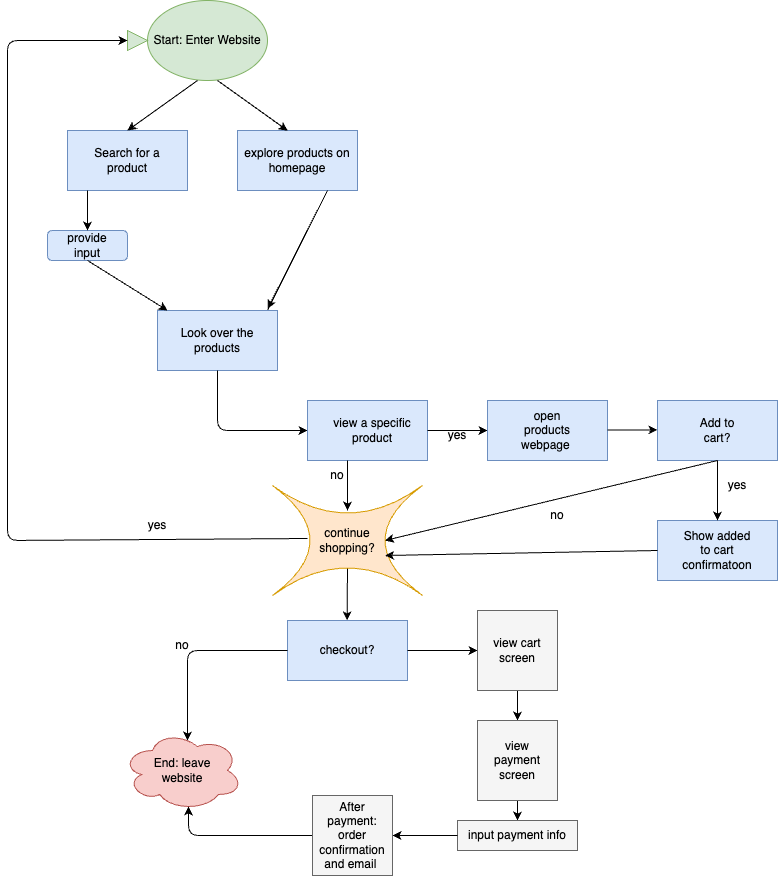

The diagram above was exported from draw.io. Its source (the exported page's mxGraphModel, read from the mxfile embedded in the PNG):
<mxGraphModel dx="827" dy="1022" grid="1" gridSize="10" guides="1" tooltips="1" connect="1" arrows="1" fold="1" page="1" pageScale="1" pageWidth="850" pageHeight="1100" math="0" shadow="0">
  <root>
    <mxCell id="0" />
    <mxCell id="1" parent="0" />
    <mxCell id="3" value="" style="ellipse;whiteSpace=wrap;html=1;fillColor=#d5e8d4;strokeColor=#82b366;" vertex="1" parent="1">
      <mxGeometry x="180" y="10" width="120" height="80" as="geometry" />
    </mxCell>
    <mxCell id="4" value="" style="triangle;whiteSpace=wrap;html=1;fillColor=#d5e8d4;strokeColor=#82b366;" vertex="1" parent="1">
      <mxGeometry x="160" y="40" width="20" height="20" as="geometry" />
    </mxCell>
    <mxCell id="5" value="Start: Enter Website" style="text;strokeColor=none;align=center;fillColor=none;html=1;verticalAlign=middle;whiteSpace=wrap;rounded=0;" vertex="1" parent="1">
      <mxGeometry x="175" y="35" width="130" height="30" as="geometry" />
    </mxCell>
    <mxCell id="6" value="" style="endArrow=none;html=1;" edge="1" parent="1">
      <mxGeometry width="50" height="50" relative="1" as="geometry">
        <mxPoint x="160" y="140" as="sourcePoint" />
        <mxPoint x="230" y="90" as="targetPoint" />
      </mxGeometry>
    </mxCell>
    <mxCell id="7" value="" style="endArrow=none;html=1;" edge="1" parent="1">
      <mxGeometry width="50" height="50" relative="1" as="geometry">
        <mxPoint x="250" y="90" as="sourcePoint" />
        <mxPoint x="320" y="140" as="targetPoint" />
      </mxGeometry>
    </mxCell>
    <mxCell id="8" value="" style="rounded=0;whiteSpace=wrap;html=1;fillColor=#dae8fc;strokeColor=#6c8ebf;" vertex="1" parent="1">
      <mxGeometry x="100" y="140" width="120" height="60" as="geometry" />
    </mxCell>
    <mxCell id="9" value="" style="rounded=0;whiteSpace=wrap;html=1;fillColor=#dae8fc;strokeColor=#6c8ebf;" vertex="1" parent="1">
      <mxGeometry x="270" y="140" width="120" height="60" as="geometry" />
    </mxCell>
    <mxCell id="10" value="Search for a product" style="text;strokeColor=none;align=center;fillColor=none;html=1;verticalAlign=middle;whiteSpace=wrap;rounded=0;" vertex="1" parent="1">
      <mxGeometry x="105" y="155" width="110" height="30" as="geometry" />
    </mxCell>
    <mxCell id="11" value="explore products on homepage" style="text;strokeColor=none;align=center;fillColor=none;html=1;verticalAlign=middle;whiteSpace=wrap;rounded=0;" vertex="1" parent="1">
      <mxGeometry x="275" y="155" width="110" height="30" as="geometry" />
    </mxCell>
    <mxCell id="17" value="" style="endArrow=none;html=1;" edge="1" parent="1">
      <mxGeometry width="50" height="50" relative="1" as="geometry">
        <mxPoint x="120" y="200" as="sourcePoint" />
        <mxPoint x="120" y="240" as="targetPoint" />
      </mxGeometry>
    </mxCell>
    <mxCell id="19" value="" style="rounded=1;whiteSpace=wrap;html=1;fillColor=#dae8fc;strokeColor=#6c8ebf;" vertex="1" parent="1">
      <mxGeometry x="80" y="240" width="80" height="30" as="geometry" />
    </mxCell>
    <mxCell id="20" value="provide input" style="text;strokeColor=none;align=center;fillColor=none;html=1;verticalAlign=middle;whiteSpace=wrap;rounded=0;" vertex="1" parent="1">
      <mxGeometry x="90" y="240" width="60" height="30" as="geometry" />
    </mxCell>
    <mxCell id="22" value="" style="endArrow=none;html=1;entryX=0.5;entryY=1;entryDx=0;entryDy=0;" edge="1" parent="1" target="20">
      <mxGeometry width="50" height="50" relative="1" as="geometry">
        <mxPoint x="200" y="320" as="sourcePoint" />
        <mxPoint x="300" y="270" as="targetPoint" />
      </mxGeometry>
    </mxCell>
    <mxCell id="23" value="" style="endArrow=none;html=1;entryX=0.75;entryY=1;entryDx=0;entryDy=0;" edge="1" parent="1" target="9">
      <mxGeometry width="50" height="50" relative="1" as="geometry">
        <mxPoint x="300" y="320" as="sourcePoint" />
        <mxPoint x="300" y="270" as="targetPoint" />
      </mxGeometry>
    </mxCell>
    <mxCell id="24" value="" style="rounded=0;whiteSpace=wrap;html=1;fillColor=#dae8fc;strokeColor=#6c8ebf;" vertex="1" parent="1">
      <mxGeometry x="190" y="320" width="120" height="60" as="geometry" />
    </mxCell>
    <mxCell id="25" value="Look over the products" style="text;strokeColor=none;align=center;fillColor=none;html=1;verticalAlign=middle;whiteSpace=wrap;rounded=0;" vertex="1" parent="1">
      <mxGeometry x="195" y="335" width="110" height="30" as="geometry" />
    </mxCell>
    <mxCell id="29" value="" style="endArrow=classic;html=1;" edge="1" parent="1">
      <mxGeometry width="50" height="50" relative="1" as="geometry">
        <mxPoint x="250" y="380" as="sourcePoint" />
        <mxPoint x="340" y="440" as="targetPoint" />
        <Array as="points">
          <mxPoint x="250" y="440" />
        </Array>
      </mxGeometry>
    </mxCell>
    <mxCell id="30" value="" style="rounded=0;whiteSpace=wrap;html=1;fillColor=#dae8fc;strokeColor=#6c8ebf;" vertex="1" parent="1">
      <mxGeometry x="340" y="410" width="120" height="60" as="geometry" />
    </mxCell>
    <mxCell id="31" value="view a specific product" style="text;strokeColor=none;align=center;fillColor=none;html=1;verticalAlign=middle;whiteSpace=wrap;rounded=0;" vertex="1" parent="1">
      <mxGeometry x="350" y="425" width="110" height="30" as="geometry" />
    </mxCell>
    <mxCell id="32" value="" style="endArrow=none;html=1;" edge="1" parent="1">
      <mxGeometry width="50" height="50" relative="1" as="geometry">
        <mxPoint x="380" y="520" as="sourcePoint" />
        <mxPoint x="380" y="470" as="targetPoint" />
      </mxGeometry>
    </mxCell>
    <mxCell id="37" value="" style="endArrow=classic;html=1;entryX=0.5;entryY=0;entryDx=0;entryDy=0;" edge="1" parent="1" target="8">
      <mxGeometry width="50" height="50" relative="1" as="geometry">
        <mxPoint x="230" y="90" as="sourcePoint" />
        <mxPoint x="190" y="150" as="targetPoint" />
      </mxGeometry>
    </mxCell>
    <mxCell id="38" value="" style="endArrow=classic;html=1;entryX=0.418;entryY=0.004;entryDx=0;entryDy=0;entryPerimeter=0;" edge="1" parent="1" target="9">
      <mxGeometry width="50" height="50" relative="1" as="geometry">
        <mxPoint x="250" y="90" as="sourcePoint" />
        <mxPoint x="300" y="40" as="targetPoint" />
      </mxGeometry>
    </mxCell>
    <mxCell id="39" value="" style="endArrow=classic;html=1;" edge="1" parent="1">
      <mxGeometry width="50" height="50" relative="1" as="geometry">
        <mxPoint x="120" y="200" as="sourcePoint" />
        <mxPoint x="120" y="240" as="targetPoint" />
      </mxGeometry>
    </mxCell>
    <mxCell id="40" value="" style="endArrow=classic;html=1;entryX=0.918;entryY=-0.031;entryDx=0;entryDy=0;entryPerimeter=0;" edge="1" parent="1" target="24">
      <mxGeometry width="50" height="50" relative="1" as="geometry">
        <mxPoint x="360" y="200" as="sourcePoint" />
        <mxPoint x="410" y="150" as="targetPoint" />
      </mxGeometry>
    </mxCell>
    <mxCell id="41" value="" style="endArrow=classic;html=1;" edge="1" parent="1">
      <mxGeometry width="50" height="50" relative="1" as="geometry">
        <mxPoint x="120" y="270" as="sourcePoint" />
        <mxPoint x="200" y="320" as="targetPoint" />
      </mxGeometry>
    </mxCell>
    <mxCell id="42" value="" style="endArrow=classic;html=1;entryX=0.5;entryY=0;entryDx=0;entryDy=0;" edge="1" parent="1">
      <mxGeometry width="50" height="50" relative="1" as="geometry">
        <mxPoint x="380" y="470" as="sourcePoint" />
        <mxPoint x="380" y="519.9999999999998" as="targetPoint" />
      </mxGeometry>
    </mxCell>
    <mxCell id="43" value="yes" style="text;strokeColor=none;align=center;fillColor=none;html=1;verticalAlign=middle;whiteSpace=wrap;rounded=0;" vertex="1" parent="1">
      <mxGeometry x="460" y="430" width="60" height="30" as="geometry" />
    </mxCell>
    <mxCell id="44" value="" style="endArrow=classic;html=1;" edge="1" parent="1">
      <mxGeometry width="50" height="50" relative="1" as="geometry">
        <mxPoint x="460" y="440" as="sourcePoint" />
        <mxPoint x="520" y="440" as="targetPoint" />
      </mxGeometry>
    </mxCell>
    <mxCell id="45" value="no" style="text;strokeColor=none;align=center;fillColor=none;html=1;verticalAlign=middle;whiteSpace=wrap;rounded=0;" vertex="1" parent="1">
      <mxGeometry x="340" y="470" width="60" height="30" as="geometry" />
    </mxCell>
    <mxCell id="46" value="" style="rounded=0;whiteSpace=wrap;html=1;fillColor=#dae8fc;strokeColor=#6c8ebf;" vertex="1" parent="1">
      <mxGeometry x="520" y="410" width="120" height="60" as="geometry" />
    </mxCell>
    <mxCell id="48" value="" style="endArrow=classic;html=1;" edge="1" parent="1">
      <mxGeometry width="50" height="50" relative="1" as="geometry">
        <mxPoint x="640" y="439.38" as="sourcePoint" />
        <mxPoint x="690" y="439.38" as="targetPoint" />
      </mxGeometry>
    </mxCell>
    <mxCell id="72" style="edgeStyle=none;html=1;exitX=0.5;exitY=0.75;exitDx=0;exitDy=0;exitPerimeter=0;" edge="1" parent="1" source="51">
      <mxGeometry relative="1" as="geometry">
        <mxPoint x="379.57142857142867" y="630.0000000000002" as="targetPoint" />
      </mxGeometry>
    </mxCell>
    <mxCell id="51" value="" style="shape=switch;whiteSpace=wrap;html=1;fillColor=#ffe6cc;strokeColor=#d79b00;" vertex="1" parent="1">
      <mxGeometry x="305" y="495" width="150" height="110" as="geometry" />
    </mxCell>
    <mxCell id="47" value="continue shopping?" style="text;strokeColor=none;align=center;fillColor=none;html=1;verticalAlign=middle;whiteSpace=wrap;rounded=0;" vertex="1" parent="1">
      <mxGeometry x="350" y="535" width="60" height="30" as="geometry" />
    </mxCell>
    <mxCell id="56" value="" style="rounded=0;whiteSpace=wrap;html=1;fillColor=#dae8fc;strokeColor=#6c8ebf;" vertex="1" parent="1">
      <mxGeometry x="690" y="410" width="120" height="60" as="geometry" />
    </mxCell>
    <mxCell id="36" value="open products webpage&amp;nbsp;" style="text;strokeColor=none;align=center;fillColor=none;html=1;verticalAlign=middle;whiteSpace=wrap;rounded=0;" vertex="1" parent="1">
      <mxGeometry x="550" y="425" width="60" height="30" as="geometry" />
    </mxCell>
    <mxCell id="50" value="Add to cart?" style="text;strokeColor=none;align=center;fillColor=none;html=1;verticalAlign=middle;whiteSpace=wrap;rounded=0;" vertex="1" parent="1">
      <mxGeometry x="720" y="425" width="60" height="30" as="geometry" />
    </mxCell>
    <mxCell id="60" value="" style="endArrow=classic;html=1;entryX=0.75;entryY=0.5;entryDx=0;entryDy=0;entryPerimeter=0;exitX=0.5;exitY=1;exitDx=0;exitDy=0;" edge="1" parent="1" source="56" target="51">
      <mxGeometry width="50" height="50" relative="1" as="geometry">
        <mxPoint x="560" y="580" as="sourcePoint" />
        <mxPoint x="710" y="560" as="targetPoint" />
      </mxGeometry>
    </mxCell>
    <mxCell id="62" value="no" style="text;strokeColor=none;align=center;fillColor=none;html=1;verticalAlign=middle;whiteSpace=wrap;rounded=0;" vertex="1" parent="1">
      <mxGeometry x="560" y="510" width="60" height="30" as="geometry" />
    </mxCell>
    <mxCell id="63" value="" style="rounded=0;whiteSpace=wrap;html=1;fillColor=#dae8fc;strokeColor=#6c8ebf;" vertex="1" parent="1">
      <mxGeometry x="690" y="530" width="120" height="60" as="geometry" />
    </mxCell>
    <mxCell id="64" value="" style="endArrow=classic;html=1;entryX=0.5;entryY=0;entryDx=0;entryDy=0;" edge="1" parent="1" target="63">
      <mxGeometry width="50" height="50" relative="1" as="geometry">
        <mxPoint x="750" y="470" as="sourcePoint" />
        <mxPoint x="800" y="420" as="targetPoint" />
      </mxGeometry>
    </mxCell>
    <mxCell id="65" value="yes" style="text;strokeColor=none;align=center;fillColor=none;html=1;verticalAlign=middle;whiteSpace=wrap;rounded=0;" vertex="1" parent="1">
      <mxGeometry x="740" y="480" width="60" height="30" as="geometry" />
    </mxCell>
    <mxCell id="66" value="Show added to cart confirmatoon" style="text;strokeColor=none;align=center;fillColor=none;html=1;verticalAlign=middle;whiteSpace=wrap;rounded=0;" vertex="1" parent="1">
      <mxGeometry x="720" y="545" width="60" height="30" as="geometry" />
    </mxCell>
    <mxCell id="67" value="" style="endArrow=classic;html=1;entryX=0.75;entryY=0.5;entryDx=0;entryDy=0;entryPerimeter=0;exitX=0;exitY=0.5;exitDx=0;exitDy=0;" edge="1" parent="1" source="63">
      <mxGeometry width="50" height="50" relative="1" as="geometry">
        <mxPoint x="690" y="575" as="sourcePoint" />
        <mxPoint x="417.5" y="565" as="targetPoint" />
      </mxGeometry>
    </mxCell>
    <mxCell id="68" value="" style="endArrow=classic;html=1;entryX=0;entryY=0.5;entryDx=0;entryDy=0;" edge="1" parent="1" target="4">
      <mxGeometry width="50" height="50" relative="1" as="geometry">
        <mxPoint x="340" y="548" as="sourcePoint" />
        <mxPoint x="40" y="30" as="targetPoint" />
        <Array as="points">
          <mxPoint x="40" y="550" />
          <mxPoint x="40" y="50" />
        </Array>
      </mxGeometry>
    </mxCell>
    <mxCell id="69" value="yes" style="text;strokeColor=none;align=center;fillColor=none;html=1;verticalAlign=middle;whiteSpace=wrap;rounded=0;" vertex="1" parent="1">
      <mxGeometry x="160" y="520" width="60" height="30" as="geometry" />
    </mxCell>
    <mxCell id="73" value="" style="rounded=0;whiteSpace=wrap;html=1;fillColor=#dae8fc;strokeColor=#6c8ebf;" vertex="1" parent="1">
      <mxGeometry x="320" y="630" width="120" height="60" as="geometry" />
    </mxCell>
    <mxCell id="74" value="checkout?" style="text;strokeColor=none;align=center;fillColor=none;html=1;verticalAlign=middle;whiteSpace=wrap;rounded=0;" vertex="1" parent="1">
      <mxGeometry x="350" y="645" width="60" height="30" as="geometry" />
    </mxCell>
    <mxCell id="75" value="" style="endArrow=classic;html=1;" edge="1" parent="1">
      <mxGeometry width="50" height="50" relative="1" as="geometry">
        <mxPoint x="320" y="660" as="sourcePoint" />
        <mxPoint x="220" y="750" as="targetPoint" />
        <Array as="points">
          <mxPoint x="220" y="660" />
        </Array>
      </mxGeometry>
    </mxCell>
    <mxCell id="76" value="" style="ellipse;shape=cloud;whiteSpace=wrap;html=1;fillColor=#f8cecc;strokeColor=#b85450;" vertex="1" parent="1">
      <mxGeometry x="155" y="740" width="120" height="80" as="geometry" />
    </mxCell>
    <mxCell id="77" value="End: leave website" style="text;strokeColor=none;align=center;fillColor=none;html=1;verticalAlign=middle;whiteSpace=wrap;rounded=0;" vertex="1" parent="1">
      <mxGeometry x="185" y="765" width="60" height="30" as="geometry" />
    </mxCell>
    <mxCell id="78" value="no" style="text;strokeColor=none;align=center;fillColor=none;html=1;verticalAlign=middle;whiteSpace=wrap;rounded=0;" vertex="1" parent="1">
      <mxGeometry x="185" y="640" width="60" height="30" as="geometry" />
    </mxCell>
    <mxCell id="79" value="" style="endArrow=classic;html=1;exitX=1;exitY=0.5;exitDx=0;exitDy=0;" edge="1" parent="1" source="73">
      <mxGeometry width="50" height="50" relative="1" as="geometry">
        <mxPoint x="580" y="620" as="sourcePoint" />
        <mxPoint x="510" y="660" as="targetPoint" />
      </mxGeometry>
    </mxCell>
    <mxCell id="93" style="edgeStyle=none;html=1;exitX=0.5;exitY=1;exitDx=0;exitDy=0;entryX=0.5;entryY=0;entryDx=0;entryDy=0;" edge="1" parent="1" source="87" target="89">
      <mxGeometry relative="1" as="geometry" />
    </mxCell>
    <mxCell id="87" value="" style="whiteSpace=wrap;html=1;aspect=fixed;fillColor=#f5f5f5;fontColor=#333333;strokeColor=#666666;" vertex="1" parent="1">
      <mxGeometry x="510" y="620" width="80" height="80" as="geometry" />
    </mxCell>
    <mxCell id="88" value="&lt;span style=&quot;color: rgb(0, 0, 0);&quot;&gt;view cart screen&lt;/span&gt;" style="text;strokeColor=none;align=center;fillColor=none;html=1;verticalAlign=middle;whiteSpace=wrap;rounded=0;" vertex="1" parent="1">
      <mxGeometry x="520" y="645" width="60" height="30" as="geometry" />
    </mxCell>
    <mxCell id="95" style="edgeStyle=none;html=1;exitX=0.5;exitY=1;exitDx=0;exitDy=0;entryX=0.5;entryY=0;entryDx=0;entryDy=0;" edge="1" parent="1" source="89" target="94">
      <mxGeometry relative="1" as="geometry" />
    </mxCell>
    <mxCell id="89" value="" style="whiteSpace=wrap;html=1;aspect=fixed;fillColor=#f5f5f5;fontColor=#333333;strokeColor=#666666;" vertex="1" parent="1">
      <mxGeometry x="510" y="730" width="80" height="80" as="geometry" />
    </mxCell>
    <mxCell id="92" value="view payment screen" style="text;strokeColor=none;align=center;fillColor=none;html=1;verticalAlign=middle;whiteSpace=wrap;rounded=0;" vertex="1" parent="1">
      <mxGeometry x="520" y="755" width="60" height="30" as="geometry" />
    </mxCell>
    <mxCell id="94" value="" style="rounded=0;whiteSpace=wrap;html=1;fillColor=#f5f5f5;fontColor=#333333;strokeColor=#666666;" vertex="1" parent="1">
      <mxGeometry x="490" y="830" width="120" height="30" as="geometry" />
    </mxCell>
    <mxCell id="97" style="edgeStyle=none;html=1;exitX=0;exitY=0.5;exitDx=0;exitDy=0;" edge="1" parent="1" source="96" target="98">
      <mxGeometry relative="1" as="geometry">
        <mxPoint x="450" y="845.2592592592591" as="targetPoint" />
      </mxGeometry>
    </mxCell>
    <mxCell id="96" value="input payment info" style="text;strokeColor=none;align=center;fillColor=none;html=1;verticalAlign=middle;whiteSpace=wrap;rounded=0;" vertex="1" parent="1">
      <mxGeometry x="490" y="830" width="120" height="30" as="geometry" />
    </mxCell>
    <mxCell id="100" style="edgeStyle=none;html=1;exitX=0;exitY=0.5;exitDx=0;exitDy=0;entryX=0.55;entryY=0.95;entryDx=0;entryDy=0;entryPerimeter=0;" edge="1" parent="1" source="98" target="76">
      <mxGeometry relative="1" as="geometry">
        <mxPoint x="210" y="845.2592592592591" as="targetPoint" />
        <Array as="points">
          <mxPoint x="221" y="845" />
        </Array>
      </mxGeometry>
    </mxCell>
    <mxCell id="98" value="" style="whiteSpace=wrap;html=1;aspect=fixed;fillColor=#f5f5f5;fontColor=#333333;strokeColor=#666666;" vertex="1" parent="1">
      <mxGeometry x="345" y="804.9992592592591" width="80" height="80" as="geometry" />
    </mxCell>
    <mxCell id="99" value="After payment: order confirmation and email&amp;nbsp;" style="text;strokeColor=none;align=center;fillColor=none;html=1;verticalAlign=middle;whiteSpace=wrap;rounded=0;" vertex="1" parent="1">
      <mxGeometry x="355" y="830" width="60" height="30" as="geometry" />
    </mxCell>
  </root>
</mxGraphModel>